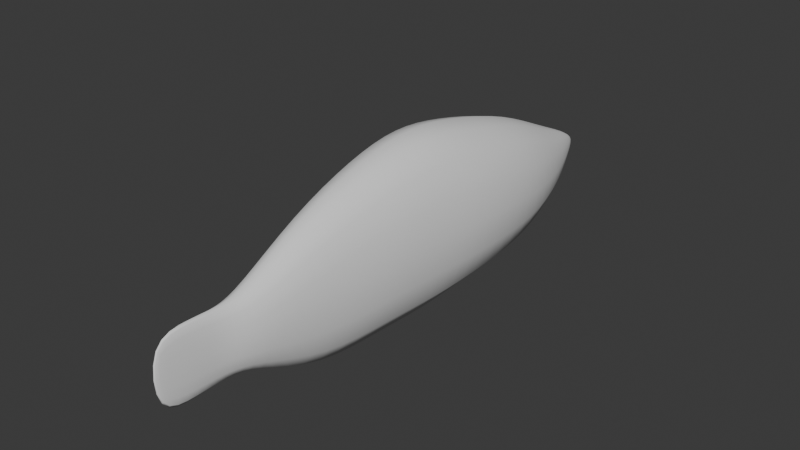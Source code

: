 # Source: Untitled.blend  (saved by Blender 5.2.44; exported with 4.5.12 LTS)
import bpy
from mathutils import Matrix  # noqa: F401  (used for matrix-valued properties, if any)

bpy.ops.wm.read_factory_settings(use_empty=True)
scene = bpy.context.scene
scene.name = 'Scene'

# ---- collections
col_collection = bpy.data.collections.new('Collection'); scene.collection.children.link(col_collection)

# ---- world
world_world = bpy.data.worlds.new('World'); scene.world = world_world
world_world.use_nodes = True; world_world.node_tree.nodes.clear()
_N = world_world.node_tree.nodes; _L = world_world.node_tree.links
n0 = _N.new('ShaderNodeOutputWorld'); n0.name = 'World Output'; n0.location = (200, 100)
n1 = _N.new('ShaderNodeBackground'); n1.name = 'Background'; n1.location = (-200, 100)
n1.inputs[0].default_value = (0.05088, 0.05088, 0.05088, 1.0)
_L.new(n1.outputs[0], n0.inputs[0])
n0.is_active_output = True
world_world.color = (0.05088, 0.05088, 0.05088)
world_world.sun_shadow_jitter_overblur = 0.0

# ---- meshes
me_cube_001 = bpy.data.meshes.new('Cube.001')
me_cube_001.from_pydata([(-0.3609, 0.5042, -0.4976), (-0.3609, 0.5042, 0.6278), (-0.3318, 1.0, -0.4384), (-0.3318, 1.0, 0.4873), (0.3609, 0.5042, -0.4976), (0.3609, 0.5042, 0.6278), (0.3318, 1.0, -0.4384), (0.3318, 1.0, 0.4873), (-0.2074, 1.417, -0.2595), (-0.2074, 1.417, 0.2676), (0.2074, 1.417, -0.2595), (0.2074, 1.417, 0.2676), (-0.07467, 1.707, -0.07279), (-0.07467, 1.707, 0.128), (0.07467, 1.707, -0.07279), (0.07467, 1.707, 0.128), (-0.01672, 1.809, 0.006459), (-0.01672, 1.809, 0.04873), (0.01672, 1.809, 0.006459), (0.01672, 1.809, 0.04873), (-0.2779, -0.2782, -0.5233), (-0.2779, -0.2782, 0.6365), (0.2779, -0.2782, -0.5233), (0.2779, -0.2782, 0.6365), (0.3214, 0.113, -0.547), (-0.3214, 0.113, -0.547), (-0.3214, 0.113, 0.7022), (0.3214, 0.113, 0.7022), (-0.1956, -0.7542, -0.528), (-0.1956, -0.7542, 0.48), (0.1956, -0.7542, -0.528), (0.1956, -0.7542, 0.48), (-0.1291, -1.178, -0.2726), (-0.1291, -1.178, 0.2133), (0.1291, -1.178, -0.2726), (0.1291, -1.178, 0.2133), (-0.03725, -1.514, -0.2726), (-0.03725, -1.514, 0.2095), (0.03725, -1.514, -0.2726), (0.03725, -1.514, 0.2095), (-0.05741, -1.346, 0.1944), (0.05741, -1.346, 0.1944), (0.05741, -1.346, -0.2556), (-0.05741, -1.346, -0.2556), (-0.007234, -1.786, -0.2726), (-0.007234, -1.786, 0.2095), (0.007234, -1.786, -0.2726), (0.007234, -1.786, 0.2095)], [], [(0, 1, 3, 2), (7, 6, 10, 11), (6, 7, 5, 4), (25, 24, 22, 20), (2, 6, 4, 0), (7, 3, 1, 5), (11, 10, 14, 15), (6, 2, 8, 10), (3, 7, 11, 9), (2, 3, 9, 8), (14, 12, 16, 18), (10, 8, 12, 14), (9, 11, 15, 13), (8, 9, 13, 12), (16, 17, 19, 18), (13, 15, 19, 17), (12, 13, 17, 16), (15, 14, 18, 19), (23, 21, 29, 31), (27, 26, 21, 23), (24, 27, 23, 22), (26, 25, 20, 21), (1, 0, 25, 26), (4, 5, 27, 24), (5, 1, 26, 27), (0, 4, 24, 25), (28, 30, 34, 32), (22, 23, 31, 30), (20, 22, 30, 28), (21, 20, 28, 29), (41, 40, 37, 39), (29, 28, 32, 33), (31, 29, 33, 35), (30, 31, 35, 34), (36, 38, 46, 44), (42, 41, 39, 38), (43, 42, 38, 36), (40, 43, 36, 37), (33, 32, 43, 40), (32, 34, 42, 43), (34, 35, 41, 42), (35, 33, 40, 41), (46, 47, 45, 44), (37, 36, 44, 45), (39, 37, 45, 47), (38, 39, 47, 46)])
me_cube_001.polygons.foreach_set('use_smooth', [True] * 46)
_uv = me_cube_001.uv_layers.new(name='UVMap')
_uv.uv.foreach_set('vector', [0.375, 0.0, 0.625, 0.0, 0.625, 0.25, 0.375, 0.25, 0.625, 0.5, 0.375, 0.5, 0.375, 0.5, 0.625, 0.5, 0.375, 0.5, 0.625, 0.5, 0.625, 0.75, 0.375, 0.75, 0.125, 0.75, 0.375, 0.75, 0.375, 0.75, 0.125, 0.75, 0.125, 0.5, 0.375, 0.5, 0.375, 0.75, 0.125, 0.75, 0.625, 0.5, 0.875, 0.5, 0.875, 0.75, 0.625, 0.75, 0.625, 0.5, 0.375, 0.5, 0.375, 0.5, 0.625, 0.5, 0.375, 0.5, 0.125, 0.5, 0.125, 0.5, 0.375, 0.5, 0.875, 0.5, 0.625, 0.5, 0.625, 0.5, 0.875, 0.5, 0.375, 0.25, 0.625, 0.25, 0.625, 0.25, 0.375, 0.25, 0.375, 0.5, 0.125, 0.5, 0.125, 0.5, 0.375, 0.5, 0.375, 0.5, 0.125, 0.5, 0.125, 0.5, 0.375, 0.5, 0.875, 0.5, 0.625, 0.5, 0.625, 0.5, 0.875, 0.5, 0.375, 0.25, 0.625, 0.25, 0.625, 0.25, 0.375, 0.25, 0.375, 0.25, 0.625, 0.25, 0.625, 0.5, 0.375, 0.5, 0.875, 0.5, 0.625, 0.5, 0.625, 0.5, 0.875, 0.5, 0.375, 0.25, 0.625, 0.25, 0.625, 0.25, 0.375, 0.25, 0.625, 0.5, 0.375, 0.5, 0.375, 0.5, 0.625, 0.5, 0.625, 0.75, 0.875, 0.75, 0.875, 0.75, 0.625, 0.75, 0.625, 0.75, 0.875, 0.75, 0.875, 0.75, 0.625, 0.75, 0.375, 0.75, 0.625, 0.75, 0.625, 0.75, 0.375, 0.75, 0.625, 0.0, 0.375, 0.0, 0.375, 0.0, 0.625, 0.0, 0.625, 0.0, 0.375, 0.0, 0.375, 0.0, 0.625, 0.0, 0.375, 0.75, 0.625, 0.75, 0.625, 0.75, 0.375, 0.75, 0.625, 0.75, 0.875, 0.75, 0.875, 0.75, 0.625, 0.75, 0.125, 0.75, 0.375, 0.75, 0.375, 0.75, 0.125, 0.75, 0.125, 0.75, 0.375, 0.75, 0.375, 0.75, 0.125, 0.75, 0.375, 0.75, 0.625, 0.75, 0.625, 0.75, 0.375, 0.75, 0.125, 0.75, 0.375, 0.75, 0.375, 0.75, 0.125, 0.75, 0.625, 0.0, 0.375, 0.0, 0.375, 0.0, 0.625, 0.0, 0.625, 0.75, 0.875, 0.75, 0.875, 0.75, 0.625, 0.75, 0.625, 0.0, 0.375, 0.0, 0.375, 0.0, 0.625, 0.0, 0.625, 0.75, 0.875, 0.75, 0.875, 0.75, 0.625, 0.75, 0.375, 0.75, 0.625, 0.75, 0.625, 0.75, 0.375, 0.75, 0.125, 0.75, 0.375, 0.75, 0.375, 0.75, 0.125, 0.75, 0.375, 0.75, 0.625, 0.75, 0.625, 0.75, 0.375, 0.75, 0.125, 0.75, 0.375, 0.75, 0.375, 0.75, 0.125, 0.75, 0.625, 0.0, 0.375, 0.0, 0.375, 0.0, 0.625, 0.0, 0.625, 0.0, 0.375, 0.0, 0.375, 0.0, 0.625, 0.0, 0.125, 0.75, 0.375, 0.75, 0.375, 0.75, 0.125, 0.75, 0.375, 0.75, 0.625, 0.75, 0.625, 0.75, 0.375, 0.75, 0.625, 0.75, 0.875, 0.75, 0.875, 0.75, 0.625, 0.75, 0.375, 0.75, 0.625, 0.75, 0.625, 1.0, 0.375, 1.0, 0.625, 0.0, 0.375, 0.0, 0.375, 0.0, 0.625, 0.0, 0.625, 0.75, 0.875, 0.75, 0.875, 0.75, 0.625, 0.75, 0.375, 0.75, 0.625, 0.75, 0.625, 0.75, 0.375, 0.75])
me_cube_001.update()

# ---- objects
ob_empty = bpy.data.objects.new('Empty', None)
ob_cube = bpy.data.objects.new('Cube', me_cube_001)

# ---- transforms, parenting, visibility, modifiers, constraints
ob_empty.location = (-4.328e-16, -2.086, 0.1912)
ob_empty.rotation_euler = (1.571, -0.0, 1.571)
ob_empty.empty_display_type = 'IMAGE'
ob_empty.empty_display_size = 5.0
ob_empty.empty_image_depth = 'BACK'
ob_empty.show_empty_image_perspective = False
ob_empty.empty_image_side = 'FRONT'
ob_cube.location = (0.0, -1.803, 0.0)
_m = ob_cube.modifiers.new('Subdivision', 'SUBSURF')

# ---- collection membership
col_collection.objects.link(ob_empty)
col_collection.objects.link(ob_cube)

# ---- scene / render settings (as saved in the file)
scene.frame_start = 1; scene.frame_end = 250; scene.frame_set(1)
scene.render.engine = 'BLENDER_EEVEE_NEXT'
scene.render.bake_bias = 0.0
scene.render.bake_samples = 0
scene.render.compositor_device = 'GPU'
scene.eevee.use_volume_custom_range = False
scene.eevee.fast_gi_thickness_near = 0.1
scene.eevee.fast_gi_thickness_far = 0.0
scene.eevee.ray_tracing_options.screen_trace_thickness = 0.1
bpy.context.view_layer.update()

# ---- added for rendering (the .blend has no active camera and no usable light): camera, sun
cam_auto = bpy.data.cameras.new('AutoCamera')
cam_auto.lens = 50.0
cam_auto.sensor_width = 36.0
cam_auto.clip_end = 1000.0
ob_auto_camera = bpy.data.objects.new('AutoCamera', cam_auto)
scene.collection.objects.link(ob_auto_camera)
ob_auto_camera.location = (3.58401, -6.09179, 2.94481)
ob_auto_camera.rotation_euler = (1.09748, -7.21219e-08, 0.694738)
scene.camera = ob_auto_camera
light_auto_sun = bpy.data.lights.new('AutoSun', 'SUN')
light_auto_sun.energy = 3.0
light_auto_sun.angle = 0.0523599
ob_auto_sun = bpy.data.objects.new('AutoSun', light_auto_sun)
scene.collection.objects.link(ob_auto_sun)
ob_auto_sun.rotation_euler = (0.872665, 0.174533, 0.523599)
bpy.context.view_layer.update()
